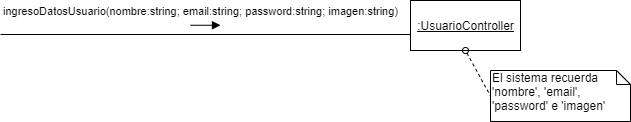

The diagram above was exported from draw.io. Its source (the exported page's mxGraphModel, read from the mxfile embedded in the PNG):
<mxGraphModel dx="1108" dy="450" grid="1" gridSize="10" guides="1" tooltips="1" connect="1" arrows="1" fold="1" page="1" pageScale="1" pageWidth="1100" pageHeight="850" background="#ffffff" math="0" shadow="0">
  <root>
    <object label="" id="0">
      <mxCell />
    </object>
    <mxCell id="1" parent="0" />
    <mxCell id="6Ca-ZHrMutaJDaLx7hwi-3" value="ingresoDatosUsuario(nombre:string; email:string; password:string; imagen:string)" style="html=1;verticalAlign=bottom;endArrow=block;" parent="1" edge="1">
      <mxGeometry x="-0.3333" y="5" width="80" relative="1" as="geometry">
        <mxPoint x="220" y="64.76" as="sourcePoint" />
        <mxPoint x="250" y="64.76" as="targetPoint" />
        <mxPoint as="offset" />
      </mxGeometry>
    </mxCell>
    <mxCell id="6Ca-ZHrMutaJDaLx7hwi-5" value="&lt;u&gt;:UsuarioController&lt;/u&gt;" style="html=1;" parent="1" vertex="1">
      <mxGeometry x="440" y="40" width="110" height="50" as="geometry" />
    </mxCell>
    <mxCell id="6Ca-ZHrMutaJDaLx7hwi-6" value="" style="line;strokeWidth=1;fillColor=none;align=left;verticalAlign=middle;spacingTop=-1;spacingLeft=3;spacingRight=3;rotatable=0;labelPosition=right;points=[];portConstraint=eastwest;" parent="1" vertex="1">
      <mxGeometry x="30" y="70" width="410" height="8" as="geometry" />
    </mxCell>
    <mxCell id="6Ca-ZHrMutaJDaLx7hwi-7" value="El sistema recuerda 'nombre', 'email', 'password' e 'imagen'" style="shape=note;whiteSpace=wrap;html=1;size=14;verticalAlign=top;align=left;spacingTop=-6;" parent="1" vertex="1">
      <mxGeometry x="520" y="110" width="140" height="51" as="geometry" />
    </mxCell>
    <mxCell id="SvvU0x61xXMwRHLANJNx-1" value="" style="endArrow=none;dashed=1;html=1;entryX=0;entryY=0.5;entryDx=0;entryDy=0;entryPerimeter=0;exitX=0.5;exitY=1;exitDx=0;exitDy=0;startArrow=oval;startFill=0;" parent="1" source="6Ca-ZHrMutaJDaLx7hwi-5" target="6Ca-ZHrMutaJDaLx7hwi-7" edge="1">
      <mxGeometry width="50" height="50" relative="1" as="geometry">
        <mxPoint x="380" y="254.5" as="sourcePoint" />
        <mxPoint x="475" y="210" as="targetPoint" />
      </mxGeometry>
    </mxCell>
  </root>
</mxGraphModel>